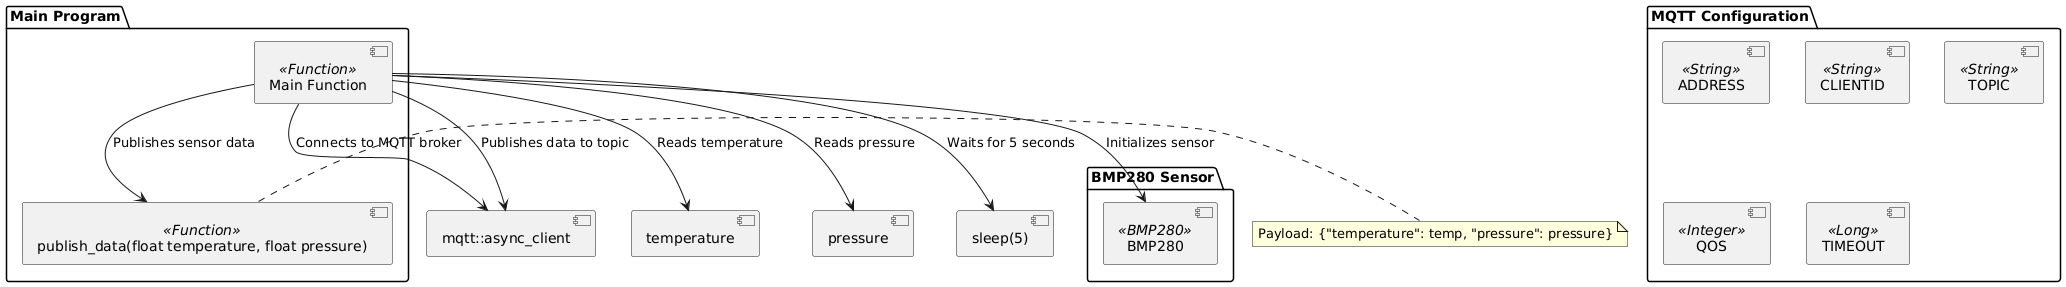

The diagram above was rendered by PlantUML. Its source (embedded in the PNG):
@startuml
!define MQTT_CLIENT mqtt::async_client
!define BMP280_SENSOR BMP280

package "MQTT Configuration" {
    [ADDRESS] <<String>>
    [CLIENTID] <<String>>
    [TOPIC] <<String>>
    [QOS] <<Integer>>
    [TIMEOUT] <<Long>>
}

package "BMP280 Sensor" {
    [BMP280_SENSOR] <<BMP280>>
}

package "Main Program" {
    [Main Function] <<Function>>
    [publish_data(float temperature, float pressure)] <<Function>>
}

[Main Function] --> [BMP280_SENSOR] : Initializes sensor
[Main Function] --> [MQTT_CLIENT] : Connects to MQTT broker
[Main Function] --> [publish_data(float temperature, float pressure)] : Publishes sensor data

note right of [publish_data(float temperature, float pressure)]
    Payload: {"temperature": temp, "pressure": pressure}
end note

[Main Function] --> [temperature] : Reads temperature
[Main Function] --> [pressure] : Reads pressure
[Main Function] --> [MQTT_CLIENT] : Publishes data to topic
[Main Function] --> [sleep(5)] : Waits for 5 seconds
@enduml